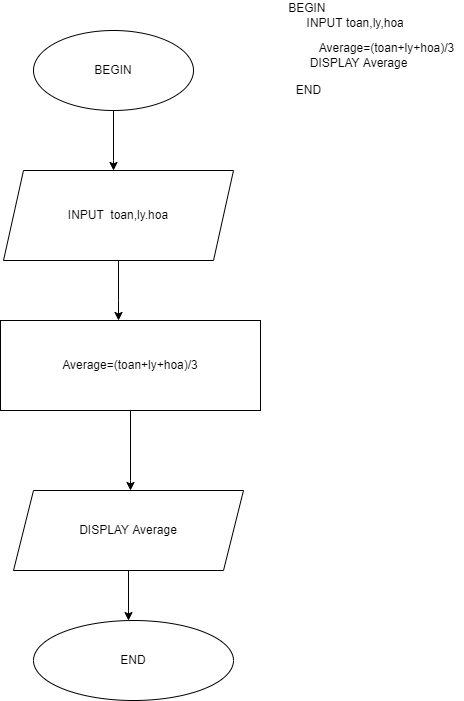

The diagram above was exported from draw.io. Its source (the exported page's mxGraphModel, read from the mxfile embedded in the PNG):
<mxGraphModel dx="1038" dy="579" grid="1" gridSize="10" guides="1" tooltips="1" connect="1" arrows="1" fold="1" page="1" pageScale="1" pageWidth="827" pageHeight="1169" math="0" shadow="0">
  <root>
    <mxCell id="0" />
    <mxCell id="1" parent="0" />
    <mxCell id="0Q15eswhaVVNVhXu5u8A-8" value="" style="edgeStyle=orthogonalEdgeStyle;rounded=0;orthogonalLoop=1;jettySize=auto;html=1;" edge="1" parent="1" source="0Q15eswhaVVNVhXu5u8A-1" target="0Q15eswhaVVNVhXu5u8A-2">
      <mxGeometry relative="1" as="geometry">
        <Array as="points">
          <mxPoint x="420" y="210" />
          <mxPoint x="420" y="210" />
        </Array>
      </mxGeometry>
    </mxCell>
    <mxCell id="0Q15eswhaVVNVhXu5u8A-1" value="BEGIN" style="ellipse;whiteSpace=wrap;html=1;" vertex="1" parent="1">
      <mxGeometry x="340" y="80" width="160" height="80" as="geometry" />
    </mxCell>
    <mxCell id="0Q15eswhaVVNVhXu5u8A-9" value="" style="edgeStyle=orthogonalEdgeStyle;rounded=0;orthogonalLoop=1;jettySize=auto;html=1;" edge="1" parent="1" source="0Q15eswhaVVNVhXu5u8A-2" target="0Q15eswhaVVNVhXu5u8A-4">
      <mxGeometry relative="1" as="geometry">
        <Array as="points">
          <mxPoint x="425" y="350" />
          <mxPoint x="425" y="350" />
        </Array>
      </mxGeometry>
    </mxCell>
    <mxCell id="0Q15eswhaVVNVhXu5u8A-2" value="INPUT&amp;nbsp; toan,ly.hoa" style="shape=parallelogram;perimeter=parallelogramPerimeter;whiteSpace=wrap;html=1;fixedSize=1;" vertex="1" parent="1">
      <mxGeometry x="310" y="220" width="230" height="90" as="geometry" />
    </mxCell>
    <mxCell id="0Q15eswhaVVNVhXu5u8A-11" value="" style="edgeStyle=orthogonalEdgeStyle;rounded=0;orthogonalLoop=1;jettySize=auto;html=1;" edge="1" parent="1" source="0Q15eswhaVVNVhXu5u8A-4" target="0Q15eswhaVVNVhXu5u8A-5">
      <mxGeometry relative="1" as="geometry">
        <Array as="points">
          <mxPoint x="437" y="530" />
          <mxPoint x="437" y="530" />
        </Array>
      </mxGeometry>
    </mxCell>
    <mxCell id="0Q15eswhaVVNVhXu5u8A-4" value="Average=(toan+ly+hoa)/3" style="rounded=0;whiteSpace=wrap;html=1;" vertex="1" parent="1">
      <mxGeometry x="307" y="370" width="260" height="90" as="geometry" />
    </mxCell>
    <mxCell id="0Q15eswhaVVNVhXu5u8A-12" value="" style="edgeStyle=orthogonalEdgeStyle;rounded=0;orthogonalLoop=1;jettySize=auto;html=1;" edge="1" parent="1" source="0Q15eswhaVVNVhXu5u8A-5" target="0Q15eswhaVVNVhXu5u8A-6">
      <mxGeometry relative="1" as="geometry">
        <Array as="points">
          <mxPoint x="435" y="660" />
          <mxPoint x="435" y="660" />
        </Array>
      </mxGeometry>
    </mxCell>
    <mxCell id="0Q15eswhaVVNVhXu5u8A-5" value="DISPLAY Average" style="shape=parallelogram;perimeter=parallelogramPerimeter;whiteSpace=wrap;html=1;fixedSize=1;" vertex="1" parent="1">
      <mxGeometry x="320" y="540" width="230" height="80" as="geometry" />
    </mxCell>
    <mxCell id="0Q15eswhaVVNVhXu5u8A-6" value="END" style="ellipse;whiteSpace=wrap;html=1;" vertex="1" parent="1">
      <mxGeometry x="340" y="670" width="200" height="80" as="geometry" />
    </mxCell>
    <mxCell id="0Q15eswhaVVNVhXu5u8A-13" value="BEGIN&amp;nbsp;&lt;br&gt;&amp;nbsp; &amp;nbsp; &amp;nbsp; &amp;nbsp; &amp;nbsp; &amp;nbsp; &amp;nbsp; &amp;nbsp; &amp;nbsp; &amp;nbsp; &amp;nbsp; &amp;nbsp; &amp;nbsp; &amp;nbsp; INPUT toan,ly,hoa" style="text;html=1;align=center;verticalAlign=middle;resizable=0;points=[];autosize=1;strokeColor=none;fillColor=none;" vertex="1" parent="1">
      <mxGeometry x="510" y="50" width="210" height="30" as="geometry" />
    </mxCell>
    <mxCell id="0Q15eswhaVVNVhXu5u8A-14" value="&amp;nbsp; &amp;nbsp; &amp;nbsp; &amp;nbsp; &amp;nbsp; &amp;nbsp; &amp;nbsp; &amp;nbsp; &amp;nbsp; &amp;nbsp; &amp;nbsp; &amp;nbsp; &amp;nbsp; &amp;nbsp; &amp;nbsp; &amp;nbsp; &amp;nbsp; &amp;nbsp;Average=(toan+ly+hoa)/3&lt;br&gt;&amp;nbsp; &amp;nbsp; &amp;nbsp; &amp;nbsp; &amp;nbsp; &amp;nbsp; &amp;nbsp; &amp;nbsp; &amp;nbsp; DISPLAY Average&lt;br&gt;" style="text;html=1;align=center;verticalAlign=middle;resizable=0;points=[];autosize=1;strokeColor=none;fillColor=none;" vertex="1" parent="1">
      <mxGeometry x="500" y="90" width="270" height="30" as="geometry" />
    </mxCell>
    <mxCell id="0Q15eswhaVVNVhXu5u8A-15" value="END&lt;br&gt;" style="text;html=1;align=center;verticalAlign=middle;resizable=0;points=[];autosize=1;strokeColor=none;fillColor=none;" vertex="1" parent="1">
      <mxGeometry x="595" y="130" width="40" height="20" as="geometry" />
    </mxCell>
  </root>
</mxGraphModel>